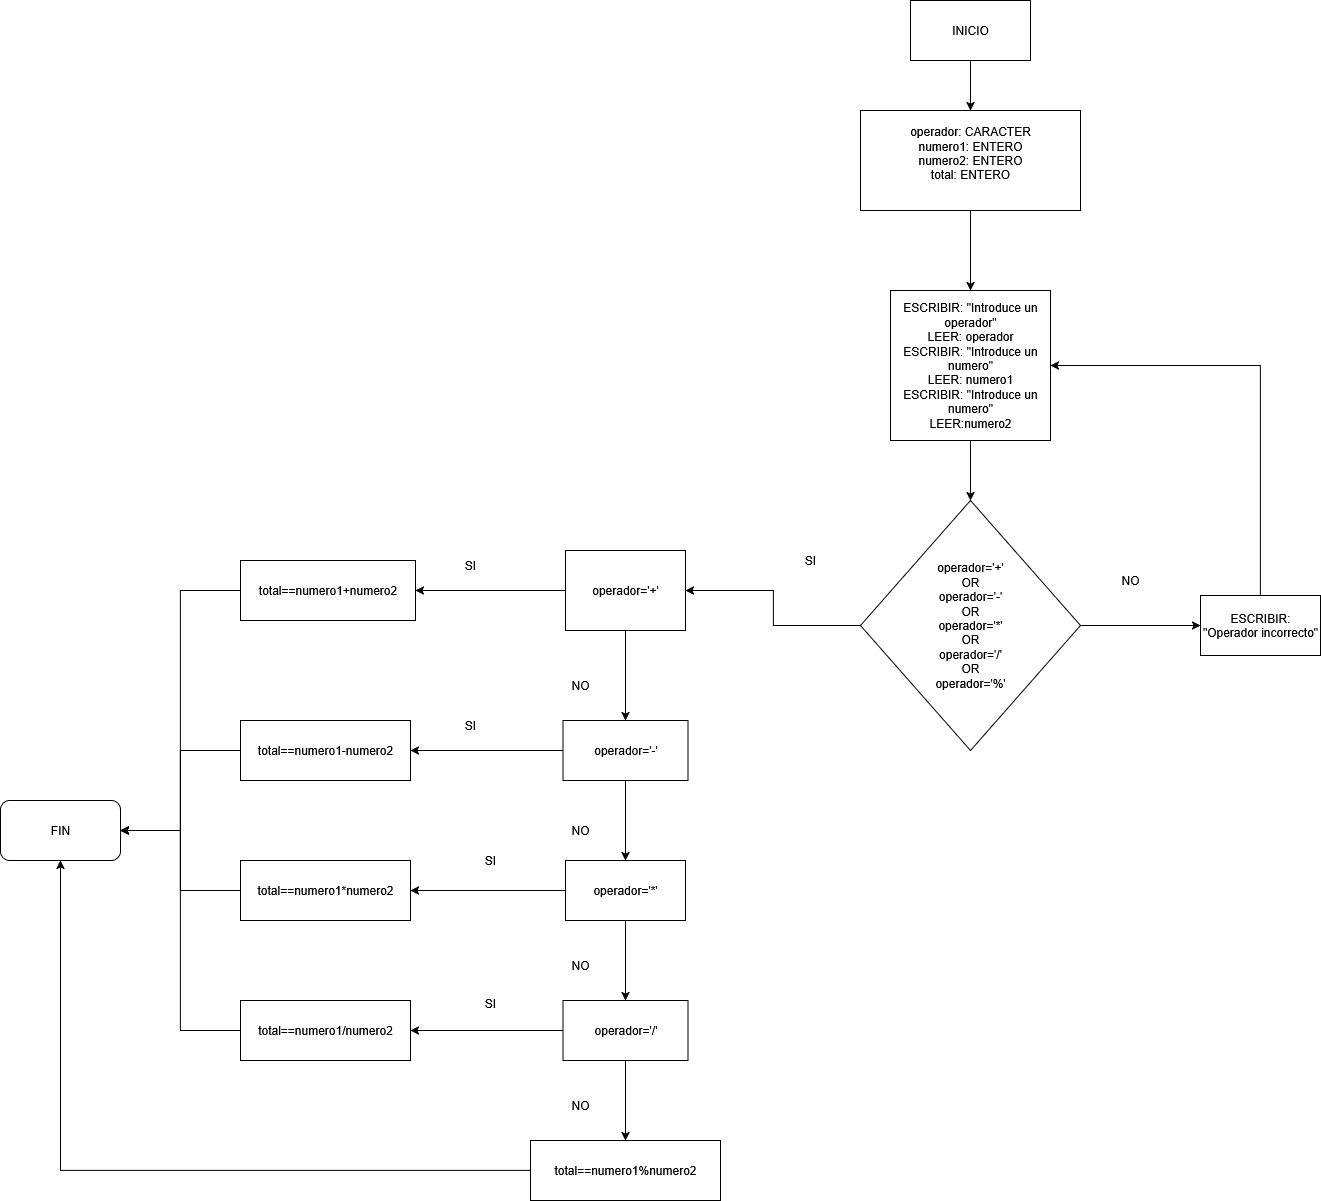

The diagram above was exported from draw.io. Its source (the exported page's mxGraphModel, read from the mxfile embedded in the PNG):
<mxGraphModel dx="-2266" dy="563" grid="1" gridSize="10" guides="1" tooltips="1" connect="1" arrows="1" fold="1" page="1" pageScale="1" pageWidth="827" pageHeight="1169" math="0" shadow="0" adaptiveColors="none">
  <root>
    <mxCell id="0" />
    <mxCell id="1" parent="0" />
    <mxCell id="JcvWOe9lYdLlTECQbHev-59" value="" style="edgeStyle=orthogonalEdgeStyle;rounded=0;orthogonalLoop=1;jettySize=auto;html=1;" edge="1" parent="1" source="JcvWOe9lYdLlTECQbHev-60">
      <mxGeometry relative="1" as="geometry">
        <mxPoint x="4440" y="870" as="targetPoint" />
      </mxGeometry>
    </mxCell>
    <mxCell id="JcvWOe9lYdLlTECQbHev-60" value="INICIO" style="rounded=0;whiteSpace=wrap;html=1;" vertex="1" parent="1">
      <mxGeometry x="4380" y="760" width="120" height="60" as="geometry" />
    </mxCell>
    <mxCell id="JcvWOe9lYdLlTECQbHev-61" value="" style="edgeStyle=orthogonalEdgeStyle;rounded=0;orthogonalLoop=1;jettySize=auto;html=1;entryX=0.5;entryY=0;entryDx=0;entryDy=0;" edge="1" parent="1" source="JcvWOe9lYdLlTECQbHev-62" target="JcvWOe9lYdLlTECQbHev-68">
      <mxGeometry relative="1" as="geometry">
        <mxPoint x="4440" y="1020" as="targetPoint" />
      </mxGeometry>
    </mxCell>
    <mxCell id="JcvWOe9lYdLlTECQbHev-62" value="&lt;div&gt;operador: CARACTER&lt;/div&gt;&lt;div&gt;numero1: ENTERO&lt;/div&gt;&lt;div&gt;numero2: ENTERO&lt;/div&gt;&lt;div&gt;total: ENTERO&lt;/div&gt;&lt;div&gt;&lt;br&gt;&lt;/div&gt;" style="rounded=0;whiteSpace=wrap;html=1;" vertex="1" parent="1">
      <mxGeometry x="4330" y="870" width="220" height="100" as="geometry" />
    </mxCell>
    <mxCell id="JcvWOe9lYdLlTECQbHev-63" value="" style="edgeStyle=orthogonalEdgeStyle;rounded=0;orthogonalLoop=1;jettySize=auto;html=1;" edge="1" parent="1" source="JcvWOe9lYdLlTECQbHev-91" target="JcvWOe9lYdLlTECQbHev-66">
      <mxGeometry relative="1" as="geometry">
        <mxPoint x="4550" y="1350" as="sourcePoint" />
      </mxGeometry>
    </mxCell>
    <mxCell id="JcvWOe9lYdLlTECQbHev-64" value="" style="edgeStyle=orthogonalEdgeStyle;rounded=0;orthogonalLoop=1;jettySize=auto;html=1;exitX=0.162;exitY=0.354;exitDx=0;exitDy=0;exitPerimeter=0;" edge="1" parent="1" source="JcvWOe9lYdLlTECQbHev-91" target="JcvWOe9lYdLlTECQbHev-71">
      <mxGeometry relative="1" as="geometry">
        <mxPoint x="4330" y="1350" as="sourcePoint" />
        <Array as="points">
          <mxPoint x="4366" y="1385" />
          <mxPoint x="4243" y="1385" />
          <mxPoint x="4243" y="1350" />
        </Array>
      </mxGeometry>
    </mxCell>
    <mxCell id="JcvWOe9lYdLlTECQbHev-65" style="edgeStyle=orthogonalEdgeStyle;rounded=0;orthogonalLoop=1;jettySize=auto;html=1;exitX=0.5;exitY=0;exitDx=0;exitDy=0;entryX=1;entryY=0.5;entryDx=0;entryDy=0;" edge="1" parent="1" source="JcvWOe9lYdLlTECQbHev-66" target="JcvWOe9lYdLlTECQbHev-68">
      <mxGeometry relative="1" as="geometry" />
    </mxCell>
    <mxCell id="JcvWOe9lYdLlTECQbHev-66" value="ESCRIBIR: &quot;Operador incorrecto&quot;" style="whiteSpace=wrap;html=1;rounded=0;" vertex="1" parent="1">
      <mxGeometry x="4670" y="1355" width="120" height="60" as="geometry" />
    </mxCell>
    <mxCell id="JcvWOe9lYdLlTECQbHev-67" style="edgeStyle=orthogonalEdgeStyle;rounded=0;orthogonalLoop=1;jettySize=auto;html=1;exitX=0.5;exitY=1;exitDx=0;exitDy=0;" edge="1" parent="1" source="JcvWOe9lYdLlTECQbHev-68">
      <mxGeometry relative="1" as="geometry">
        <mxPoint x="4440" y="1260" as="targetPoint" />
      </mxGeometry>
    </mxCell>
    <mxCell id="JcvWOe9lYdLlTECQbHev-68" value="&lt;div&gt;ESCRIBIR: &quot;Introduce un operador&quot;&lt;/div&gt;&lt;div&gt;LEER: operador&lt;/div&gt;&lt;div&gt;ESCRIBIR: &quot;Introduce un numero&quot;&lt;/div&gt;&lt;div&gt;LEER: numero1&lt;/div&gt;&lt;div&gt;ESCRIBIR: &quot;Introduce un numero&quot;&lt;/div&gt;&lt;div&gt;LEER:numero2&lt;/div&gt;" style="rounded=0;whiteSpace=wrap;html=1;" vertex="1" parent="1">
      <mxGeometry x="4360" y="1050" width="160" height="150" as="geometry" />
    </mxCell>
    <mxCell id="JcvWOe9lYdLlTECQbHev-69" value="" style="edgeStyle=orthogonalEdgeStyle;rounded=0;orthogonalLoop=1;jettySize=auto;html=1;" edge="1" parent="1" source="JcvWOe9lYdLlTECQbHev-71" target="JcvWOe9lYdLlTECQbHev-73">
      <mxGeometry relative="1" as="geometry" />
    </mxCell>
    <mxCell id="JcvWOe9lYdLlTECQbHev-70" value="" style="edgeStyle=orthogonalEdgeStyle;rounded=0;orthogonalLoop=1;jettySize=auto;html=1;" edge="1" parent="1" source="JcvWOe9lYdLlTECQbHev-71" target="JcvWOe9lYdLlTECQbHev-76">
      <mxGeometry relative="1" as="geometry" />
    </mxCell>
    <mxCell id="JcvWOe9lYdLlTECQbHev-71" value="operador='+'" style="whiteSpace=wrap;html=1;rounded=0;" vertex="1" parent="1">
      <mxGeometry x="4035" y="1310" width="120" height="80" as="geometry" />
    </mxCell>
    <mxCell id="JcvWOe9lYdLlTECQbHev-72" style="edgeStyle=orthogonalEdgeStyle;rounded=0;orthogonalLoop=1;jettySize=auto;html=1;exitX=0;exitY=0.5;exitDx=0;exitDy=0;entryX=1;entryY=0.5;entryDx=0;entryDy=0;" edge="1" parent="1" source="JcvWOe9lYdLlTECQbHev-73" target="JcvWOe9lYdLlTECQbHev-92">
      <mxGeometry relative="1" as="geometry" />
    </mxCell>
    <mxCell id="JcvWOe9lYdLlTECQbHev-73" value="total==numero1+numero2" style="whiteSpace=wrap;html=1;rounded=0;" vertex="1" parent="1">
      <mxGeometry x="3710" y="1320" width="175" height="60" as="geometry" />
    </mxCell>
    <mxCell id="JcvWOe9lYdLlTECQbHev-74" value="" style="edgeStyle=orthogonalEdgeStyle;rounded=0;orthogonalLoop=1;jettySize=auto;html=1;" edge="1" parent="1" source="JcvWOe9lYdLlTECQbHev-76" target="JcvWOe9lYdLlTECQbHev-78">
      <mxGeometry relative="1" as="geometry" />
    </mxCell>
    <mxCell id="JcvWOe9lYdLlTECQbHev-75" value="" style="edgeStyle=orthogonalEdgeStyle;rounded=0;orthogonalLoop=1;jettySize=auto;html=1;" edge="1" parent="1" source="JcvWOe9lYdLlTECQbHev-76" target="JcvWOe9lYdLlTECQbHev-81">
      <mxGeometry relative="1" as="geometry" />
    </mxCell>
    <mxCell id="JcvWOe9lYdLlTECQbHev-76" value="operador='-'" style="whiteSpace=wrap;html=1;rounded=0;" vertex="1" parent="1">
      <mxGeometry x="4032.5" y="1480" width="125" height="60" as="geometry" />
    </mxCell>
    <mxCell id="JcvWOe9lYdLlTECQbHev-77" style="edgeStyle=orthogonalEdgeStyle;rounded=0;orthogonalLoop=1;jettySize=auto;html=1;exitX=0;exitY=0.5;exitDx=0;exitDy=0;entryX=1;entryY=0.5;entryDx=0;entryDy=0;" edge="1" parent="1" source="JcvWOe9lYdLlTECQbHev-78" target="JcvWOe9lYdLlTECQbHev-92">
      <mxGeometry relative="1" as="geometry" />
    </mxCell>
    <mxCell id="JcvWOe9lYdLlTECQbHev-78" value="total==numero1-numero2" style="whiteSpace=wrap;html=1;rounded=0;" vertex="1" parent="1">
      <mxGeometry x="3710" y="1480" width="170" height="60" as="geometry" />
    </mxCell>
    <mxCell id="JcvWOe9lYdLlTECQbHev-79" value="" style="edgeStyle=orthogonalEdgeStyle;rounded=0;orthogonalLoop=1;jettySize=auto;html=1;" edge="1" parent="1" source="JcvWOe9lYdLlTECQbHev-81" target="JcvWOe9lYdLlTECQbHev-83">
      <mxGeometry relative="1" as="geometry" />
    </mxCell>
    <mxCell id="JcvWOe9lYdLlTECQbHev-80" value="" style="edgeStyle=orthogonalEdgeStyle;rounded=0;orthogonalLoop=1;jettySize=auto;html=1;" edge="1" parent="1" source="JcvWOe9lYdLlTECQbHev-81" target="JcvWOe9lYdLlTECQbHev-86">
      <mxGeometry relative="1" as="geometry" />
    </mxCell>
    <mxCell id="JcvWOe9lYdLlTECQbHev-81" value="operador='*'" style="whiteSpace=wrap;html=1;rounded=0;" vertex="1" parent="1">
      <mxGeometry x="4035" y="1620" width="120" height="60" as="geometry" />
    </mxCell>
    <mxCell id="JcvWOe9lYdLlTECQbHev-82" style="edgeStyle=orthogonalEdgeStyle;rounded=0;orthogonalLoop=1;jettySize=auto;html=1;exitX=0;exitY=0.5;exitDx=0;exitDy=0;entryX=1;entryY=0.5;entryDx=0;entryDy=0;" edge="1" parent="1" source="JcvWOe9lYdLlTECQbHev-83" target="JcvWOe9lYdLlTECQbHev-92">
      <mxGeometry relative="1" as="geometry" />
    </mxCell>
    <mxCell id="JcvWOe9lYdLlTECQbHev-83" value="total==numero1*numero2" style="whiteSpace=wrap;html=1;rounded=0;" vertex="1" parent="1">
      <mxGeometry x="3710" y="1620" width="170" height="60" as="geometry" />
    </mxCell>
    <mxCell id="JcvWOe9lYdLlTECQbHev-84" value="" style="edgeStyle=orthogonalEdgeStyle;rounded=0;orthogonalLoop=1;jettySize=auto;html=1;" edge="1" parent="1" source="JcvWOe9lYdLlTECQbHev-86" target="JcvWOe9lYdLlTECQbHev-88">
      <mxGeometry relative="1" as="geometry" />
    </mxCell>
    <mxCell id="JcvWOe9lYdLlTECQbHev-85" value="" style="edgeStyle=orthogonalEdgeStyle;rounded=0;orthogonalLoop=1;jettySize=auto;html=1;" edge="1" parent="1" source="JcvWOe9lYdLlTECQbHev-86" target="JcvWOe9lYdLlTECQbHev-90">
      <mxGeometry relative="1" as="geometry" />
    </mxCell>
    <mxCell id="JcvWOe9lYdLlTECQbHev-86" value="operador='/'" style="whiteSpace=wrap;html=1;rounded=0;" vertex="1" parent="1">
      <mxGeometry x="4032.5" y="1760" width="125" height="60" as="geometry" />
    </mxCell>
    <mxCell id="JcvWOe9lYdLlTECQbHev-87" style="edgeStyle=orthogonalEdgeStyle;rounded=0;orthogonalLoop=1;jettySize=auto;html=1;exitX=0;exitY=0.5;exitDx=0;exitDy=0;entryX=1;entryY=0.5;entryDx=0;entryDy=0;" edge="1" parent="1" source="JcvWOe9lYdLlTECQbHev-88" target="JcvWOe9lYdLlTECQbHev-92">
      <mxGeometry relative="1" as="geometry" />
    </mxCell>
    <mxCell id="JcvWOe9lYdLlTECQbHev-88" value="total==numero1/numero2" style="whiteSpace=wrap;html=1;rounded=0;" vertex="1" parent="1">
      <mxGeometry x="3710" y="1760" width="170" height="60" as="geometry" />
    </mxCell>
    <mxCell id="JcvWOe9lYdLlTECQbHev-89" style="edgeStyle=orthogonalEdgeStyle;rounded=0;orthogonalLoop=1;jettySize=auto;html=1;exitX=0;exitY=0.5;exitDx=0;exitDy=0;entryX=0.5;entryY=1;entryDx=0;entryDy=0;" edge="1" parent="1" source="JcvWOe9lYdLlTECQbHev-90" target="JcvWOe9lYdLlTECQbHev-92">
      <mxGeometry relative="1" as="geometry" />
    </mxCell>
    <mxCell id="JcvWOe9lYdLlTECQbHev-90" value="&lt;div&gt;total==numero1%numero2&lt;/div&gt;" style="whiteSpace=wrap;html=1;rounded=0;" vertex="1" parent="1">
      <mxGeometry x="4000" y="1900" width="190" height="60" as="geometry" />
    </mxCell>
    <mxCell id="JcvWOe9lYdLlTECQbHev-91" value="&lt;div&gt;operador='+'&lt;/div&gt;&lt;div&gt;OR&lt;/div&gt;&lt;div&gt;operador='-'&lt;/div&gt;&lt;div&gt;OR&lt;/div&gt;&lt;div&gt;operador='*'&lt;/div&gt;&lt;div&gt;OR&lt;/div&gt;&lt;div&gt;operador='/'&lt;/div&gt;&lt;div&gt;OR&lt;/div&gt;&lt;div&gt;operador='%'&lt;/div&gt;" style="rhombus;whiteSpace=wrap;html=1;" vertex="1" parent="1">
      <mxGeometry x="4330" y="1260" width="220" height="250" as="geometry" />
    </mxCell>
    <mxCell id="JcvWOe9lYdLlTECQbHev-92" value="FIN" style="rounded=1;whiteSpace=wrap;html=1;" vertex="1" parent="1">
      <mxGeometry x="3470" y="1560" width="120" height="60" as="geometry" />
    </mxCell>
    <mxCell id="JcvWOe9lYdLlTECQbHev-93" value="SI" style="text;html=1;align=center;verticalAlign=middle;whiteSpace=wrap;rounded=0;" vertex="1" parent="1">
      <mxGeometry x="4250" y="1305" width="60" height="30" as="geometry" />
    </mxCell>
    <mxCell id="JcvWOe9lYdLlTECQbHev-94" value="NO" style="text;html=1;align=center;verticalAlign=middle;whiteSpace=wrap;rounded=0;" vertex="1" parent="1">
      <mxGeometry x="4570" y="1325" width="60" height="30" as="geometry" />
    </mxCell>
    <mxCell id="JcvWOe9lYdLlTECQbHev-95" value="NO" style="text;html=1;align=center;verticalAlign=middle;whiteSpace=wrap;rounded=0;" vertex="1" parent="1">
      <mxGeometry x="4020" y="1430" width="60" height="30" as="geometry" />
    </mxCell>
    <mxCell id="JcvWOe9lYdLlTECQbHev-96" value="NO" style="text;html=1;align=center;verticalAlign=middle;whiteSpace=wrap;rounded=0;" vertex="1" parent="1">
      <mxGeometry x="4020" y="1575" width="60" height="30" as="geometry" />
    </mxCell>
    <mxCell id="JcvWOe9lYdLlTECQbHev-97" value="NO" style="text;html=1;align=center;verticalAlign=middle;whiteSpace=wrap;rounded=0;" vertex="1" parent="1">
      <mxGeometry x="4020" y="1710" width="60" height="30" as="geometry" />
    </mxCell>
    <mxCell id="JcvWOe9lYdLlTECQbHev-98" value="NO" style="text;html=1;align=center;verticalAlign=middle;whiteSpace=wrap;rounded=0;" vertex="1" parent="1">
      <mxGeometry x="4020" y="1850" width="60" height="30" as="geometry" />
    </mxCell>
    <mxCell id="JcvWOe9lYdLlTECQbHev-99" value="SI" style="text;html=1;align=center;verticalAlign=middle;whiteSpace=wrap;rounded=0;" vertex="1" parent="1">
      <mxGeometry x="3910" y="1310" width="60" height="30" as="geometry" />
    </mxCell>
    <mxCell id="JcvWOe9lYdLlTECQbHev-100" value="SI" style="text;html=1;align=center;verticalAlign=middle;whiteSpace=wrap;rounded=0;" vertex="1" parent="1">
      <mxGeometry x="3910" y="1470" width="60" height="30" as="geometry" />
    </mxCell>
    <mxCell id="JcvWOe9lYdLlTECQbHev-101" value="SI" style="text;html=1;align=center;verticalAlign=middle;whiteSpace=wrap;rounded=0;" vertex="1" parent="1">
      <mxGeometry x="3930" y="1605" width="60" height="30" as="geometry" />
    </mxCell>
    <mxCell id="JcvWOe9lYdLlTECQbHev-102" value="SI" style="text;html=1;align=center;verticalAlign=middle;whiteSpace=wrap;rounded=0;" vertex="1" parent="1">
      <mxGeometry x="3930" y="1748" width="60" height="30" as="geometry" />
    </mxCell>
  </root>
</mxGraphModel>